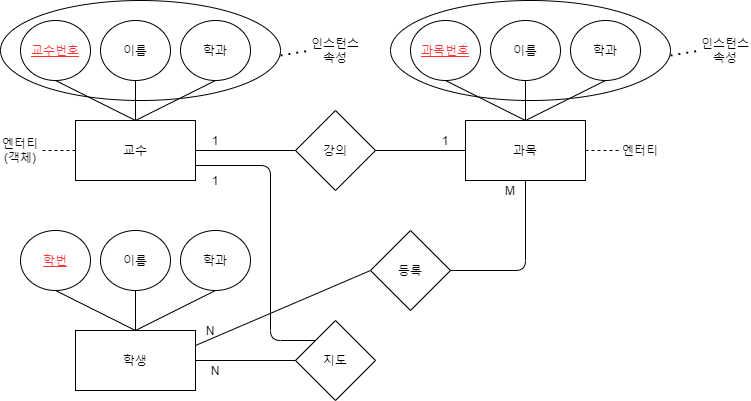

The diagram above was exported from draw.io. Its source (the exported page's mxGraphModel, read from the mxfile embedded in the PNG):
<mxGraphModel dx="1422" dy="762" grid="1" gridSize="10" guides="1" tooltips="1" connect="1" arrows="1" fold="1" page="1" pageScale="1" pageWidth="827" pageHeight="1169" background="#ffffff" math="0" shadow="0">
  <root>
    <mxCell id="0" />
    <mxCell id="1" parent="0" />
    <mxCell id="ZwjOfg2V7YQlCmntcbpw-12" value="" style="ellipse;whiteSpace=wrap;html=1;" parent="1" vertex="1">
      <mxGeometry x="10" y="10" width="280" height="100" as="geometry" />
    </mxCell>
    <mxCell id="ZwjOfg2V7YQlCmntcbpw-1" value="&lt;font style=&quot;vertical-align: inherit&quot;&gt;&lt;font style=&quot;vertical-align: inherit&quot;&gt;교수&lt;/font&gt;&lt;/font&gt;" style="rounded=0;whiteSpace=wrap;html=1;" parent="1" vertex="1">
      <mxGeometry x="85" y="130" width="120" height="60" as="geometry" />
    </mxCell>
    <mxCell id="ZwjOfg2V7YQlCmntcbpw-2" value="&lt;font style=&quot;vertical-align: inherit&quot;&gt;&lt;font style=&quot;vertical-align: inherit&quot;&gt;교수번호&lt;/font&gt;&lt;/font&gt;" style="ellipse;whiteSpace=wrap;html=1;fontStyle=4;fontColor=#FF3333;" parent="1" vertex="1">
      <mxGeometry x="30" y="30" width="70" height="60" as="geometry" />
    </mxCell>
    <mxCell id="ZwjOfg2V7YQlCmntcbpw-3" value="&lt;font style=&quot;vertical-align: inherit&quot;&gt;&lt;font style=&quot;vertical-align: inherit&quot;&gt;이름&lt;/font&gt;&lt;/font&gt;" style="ellipse;whiteSpace=wrap;html=1;" parent="1" vertex="1">
      <mxGeometry x="110" y="30" width="70" height="60" as="geometry" />
    </mxCell>
    <mxCell id="ZwjOfg2V7YQlCmntcbpw-4" value="&lt;font style=&quot;vertical-align: inherit&quot;&gt;&lt;font style=&quot;vertical-align: inherit&quot;&gt;학과&lt;/font&gt;&lt;/font&gt;" style="ellipse;whiteSpace=wrap;html=1;" parent="1" vertex="1">
      <mxGeometry x="190" y="30" width="70" height="60" as="geometry" />
    </mxCell>
    <mxCell id="ZwjOfg2V7YQlCmntcbpw-5" value="" style="endArrow=none;html=1;entryX=0.5;entryY=1;entryDx=0;entryDy=0;exitX=0.5;exitY=0;exitDx=0;exitDy=0;" parent="1" source="ZwjOfg2V7YQlCmntcbpw-1" target="ZwjOfg2V7YQlCmntcbpw-2" edge="1">
      <mxGeometry width="50" height="50" relative="1" as="geometry">
        <mxPoint x="390" y="430" as="sourcePoint" />
        <mxPoint x="440" y="380" as="targetPoint" />
      </mxGeometry>
    </mxCell>
    <mxCell id="ZwjOfg2V7YQlCmntcbpw-6" value="" style="endArrow=none;html=1;entryX=0.5;entryY=1;entryDx=0;entryDy=0;exitX=0.5;exitY=0;exitDx=0;exitDy=0;" parent="1" source="ZwjOfg2V7YQlCmntcbpw-1" target="ZwjOfg2V7YQlCmntcbpw-3" edge="1">
      <mxGeometry width="50" height="50" relative="1" as="geometry">
        <mxPoint x="160" y="140" as="sourcePoint" />
        <mxPoint x="75" y="100" as="targetPoint" />
      </mxGeometry>
    </mxCell>
    <mxCell id="ZwjOfg2V7YQlCmntcbpw-7" value="" style="endArrow=none;html=1;entryX=0.5;entryY=1;entryDx=0;entryDy=0;exitX=0.5;exitY=0;exitDx=0;exitDy=0;" parent="1" source="ZwjOfg2V7YQlCmntcbpw-1" target="ZwjOfg2V7YQlCmntcbpw-4" edge="1">
      <mxGeometry width="50" height="50" relative="1" as="geometry">
        <mxPoint x="390" y="430" as="sourcePoint" />
        <mxPoint x="440" y="380" as="targetPoint" />
      </mxGeometry>
    </mxCell>
    <mxCell id="ZwjOfg2V7YQlCmntcbpw-8" value="엔터티&lt;br&gt;(객체)" style="text;html=1;strokeColor=none;fillColor=none;align=center;verticalAlign=middle;whiteSpace=wrap;rounded=0;" parent="1" vertex="1">
      <mxGeometry x="10" y="150" width="40" height="20" as="geometry" />
    </mxCell>
    <mxCell id="ZwjOfg2V7YQlCmntcbpw-9" value="&lt;font style=&quot;vertical-align: inherit&quot;&gt;&lt;font style=&quot;vertical-align: inherit&quot;&gt;인스턴스 속성&lt;/font&gt;&lt;/font&gt;" style="text;html=1;strokeColor=none;fillColor=none;align=center;verticalAlign=middle;whiteSpace=wrap;rounded=0;" parent="1" vertex="1">
      <mxGeometry x="320" y="50" width="50" height="20" as="geometry" />
    </mxCell>
    <mxCell id="ZwjOfg2V7YQlCmntcbpw-10" value="" style="endArrow=none;dashed=1;html=1;dashPattern=1 3;strokeWidth=2;entryX=0;entryY=0.5;entryDx=0;entryDy=0;exitX=1;exitY=0.5;exitDx=0;exitDy=0;" parent="1" target="ZwjOfg2V7YQlCmntcbpw-9" edge="1">
      <mxGeometry width="50" height="50" relative="1" as="geometry">
        <mxPoint x="290" y="65" as="sourcePoint" />
        <mxPoint x="440" y="360" as="targetPoint" />
      </mxGeometry>
    </mxCell>
    <mxCell id="ZwjOfg2V7YQlCmntcbpw-13" value="" style="ellipse;whiteSpace=wrap;html=1;" parent="1" vertex="1">
      <mxGeometry x="400" y="10" width="280" height="100" as="geometry" />
    </mxCell>
    <mxCell id="ZwjOfg2V7YQlCmntcbpw-14" value="&lt;font style=&quot;vertical-align: inherit&quot;&gt;&lt;font style=&quot;vertical-align: inherit&quot;&gt;과목&lt;/font&gt;&lt;/font&gt;" style="rounded=0;whiteSpace=wrap;html=1;" parent="1" vertex="1">
      <mxGeometry x="475" y="130" width="120" height="60" as="geometry" />
    </mxCell>
    <mxCell id="ZwjOfg2V7YQlCmntcbpw-15" value="&lt;font style=&quot;vertical-align: inherit&quot;&gt;&lt;font style=&quot;vertical-align: inherit&quot;&gt;과목번호&lt;/font&gt;&lt;/font&gt;" style="ellipse;whiteSpace=wrap;html=1;fontStyle=4;fontColor=#FF3333;" parent="1" vertex="1">
      <mxGeometry x="420" y="30" width="70" height="60" as="geometry" />
    </mxCell>
    <mxCell id="ZwjOfg2V7YQlCmntcbpw-16" value="&lt;font style=&quot;vertical-align: inherit&quot;&gt;&lt;font style=&quot;vertical-align: inherit&quot;&gt;이름&lt;/font&gt;&lt;/font&gt;" style="ellipse;whiteSpace=wrap;html=1;" parent="1" vertex="1">
      <mxGeometry x="500" y="30" width="70" height="60" as="geometry" />
    </mxCell>
    <mxCell id="ZwjOfg2V7YQlCmntcbpw-17" value="&lt;font style=&quot;vertical-align: inherit&quot;&gt;&lt;font style=&quot;vertical-align: inherit&quot;&gt;학과&lt;/font&gt;&lt;/font&gt;" style="ellipse;whiteSpace=wrap;html=1;" parent="1" vertex="1">
      <mxGeometry x="580" y="30" width="70" height="60" as="geometry" />
    </mxCell>
    <mxCell id="ZwjOfg2V7YQlCmntcbpw-18" value="" style="endArrow=none;html=1;entryX=0.5;entryY=1;entryDx=0;entryDy=0;exitX=0.5;exitY=0;exitDx=0;exitDy=0;" parent="1" source="ZwjOfg2V7YQlCmntcbpw-14" target="ZwjOfg2V7YQlCmntcbpw-15" edge="1">
      <mxGeometry width="50" height="50" relative="1" as="geometry">
        <mxPoint x="780" y="430" as="sourcePoint" />
        <mxPoint x="830" y="380" as="targetPoint" />
      </mxGeometry>
    </mxCell>
    <mxCell id="ZwjOfg2V7YQlCmntcbpw-19" value="" style="endArrow=none;html=1;entryX=0.5;entryY=1;entryDx=0;entryDy=0;exitX=0.5;exitY=0;exitDx=0;exitDy=0;" parent="1" source="ZwjOfg2V7YQlCmntcbpw-14" target="ZwjOfg2V7YQlCmntcbpw-16" edge="1">
      <mxGeometry width="50" height="50" relative="1" as="geometry">
        <mxPoint x="550" y="140" as="sourcePoint" />
        <mxPoint x="465" y="100" as="targetPoint" />
      </mxGeometry>
    </mxCell>
    <mxCell id="ZwjOfg2V7YQlCmntcbpw-20" value="" style="endArrow=none;html=1;entryX=0.5;entryY=1;entryDx=0;entryDy=0;exitX=0.5;exitY=0;exitDx=0;exitDy=0;" parent="1" source="ZwjOfg2V7YQlCmntcbpw-14" target="ZwjOfg2V7YQlCmntcbpw-17" edge="1">
      <mxGeometry width="50" height="50" relative="1" as="geometry">
        <mxPoint x="780" y="430" as="sourcePoint" />
        <mxPoint x="830" y="380" as="targetPoint" />
      </mxGeometry>
    </mxCell>
    <mxCell id="ZwjOfg2V7YQlCmntcbpw-21" value="&lt;font style=&quot;vertical-align: inherit&quot;&gt;&lt;font style=&quot;vertical-align: inherit&quot;&gt;엔터티&lt;/font&gt;&lt;/font&gt;" style="text;html=1;strokeColor=none;fillColor=none;align=center;verticalAlign=middle;whiteSpace=wrap;rounded=0;" parent="1" vertex="1">
      <mxGeometry x="630" y="150" width="40" height="20" as="geometry" />
    </mxCell>
    <mxCell id="ZwjOfg2V7YQlCmntcbpw-22" value="&lt;font style=&quot;vertical-align: inherit&quot;&gt;&lt;font style=&quot;vertical-align: inherit&quot;&gt;인스턴스 속성&lt;/font&gt;&lt;/font&gt;" style="text;html=1;strokeColor=none;fillColor=none;align=center;verticalAlign=middle;whiteSpace=wrap;rounded=0;" parent="1" vertex="1">
      <mxGeometry x="710" y="50" width="50" height="20" as="geometry" />
    </mxCell>
    <mxCell id="ZwjOfg2V7YQlCmntcbpw-23" value="" style="endArrow=none;dashed=1;html=1;dashPattern=1 3;strokeWidth=2;entryX=0;entryY=0.5;entryDx=0;entryDy=0;exitX=1;exitY=0.5;exitDx=0;exitDy=0;" parent="1" target="ZwjOfg2V7YQlCmntcbpw-22" edge="1">
      <mxGeometry width="50" height="50" relative="1" as="geometry">
        <mxPoint x="680" y="65" as="sourcePoint" />
        <mxPoint x="830" y="360" as="targetPoint" />
      </mxGeometry>
    </mxCell>
    <mxCell id="ZwjOfg2V7YQlCmntcbpw-24" value="" style="endArrow=none;dashed=1;html=1;entryX=0;entryY=0.5;entryDx=0;entryDy=0;exitX=1;exitY=0.5;exitDx=0;exitDy=0;" parent="1" source="ZwjOfg2V7YQlCmntcbpw-14" target="ZwjOfg2V7YQlCmntcbpw-21" edge="1">
      <mxGeometry width="50" height="50" relative="1" as="geometry">
        <mxPoint x="780" y="410" as="sourcePoint" />
        <mxPoint x="830" y="360" as="targetPoint" />
      </mxGeometry>
    </mxCell>
    <mxCell id="ZwjOfg2V7YQlCmntcbpw-25" value="&lt;font style=&quot;vertical-align: inherit&quot;&gt;&lt;font style=&quot;vertical-align: inherit&quot;&gt;&lt;font&gt;강&lt;/font&gt;의&lt;/font&gt;&lt;/font&gt;" style="rhombus;whiteSpace=wrap;html=1;" parent="1" vertex="1">
      <mxGeometry x="305" y="120" width="80" height="80" as="geometry" />
    </mxCell>
    <mxCell id="ZwjOfg2V7YQlCmntcbpw-26" style="edgeStyle=orthogonalEdgeStyle;rounded=0;orthogonalLoop=1;jettySize=auto;html=1;exitX=0.5;exitY=1;exitDx=0;exitDy=0;fontColor=#000000;" parent="1" source="ZwjOfg2V7YQlCmntcbpw-8" target="ZwjOfg2V7YQlCmntcbpw-8" edge="1">
      <mxGeometry relative="1" as="geometry" />
    </mxCell>
    <mxCell id="ZwjOfg2V7YQlCmntcbpw-29" value="" style="endArrow=none;dashed=1;html=1;fontColor=#000000;entryX=1;entryY=0.5;entryDx=0;entryDy=0;exitX=0;exitY=0.5;exitDx=0;exitDy=0;" parent="1" source="ZwjOfg2V7YQlCmntcbpw-1" target="ZwjOfg2V7YQlCmntcbpw-8" edge="1">
      <mxGeometry width="50" height="50" relative="1" as="geometry">
        <mxPoint x="390" y="400" as="sourcePoint" />
        <mxPoint x="440" y="350" as="targetPoint" />
      </mxGeometry>
    </mxCell>
    <mxCell id="ZwjOfg2V7YQlCmntcbpw-30" value="" style="endArrow=none;html=1;fontColor=#000000;entryX=1;entryY=0.5;entryDx=0;entryDy=0;exitX=0;exitY=0.5;exitDx=0;exitDy=0;" parent="1" source="ZwjOfg2V7YQlCmntcbpw-25" target="ZwjOfg2V7YQlCmntcbpw-1" edge="1">
      <mxGeometry width="50" height="50" relative="1" as="geometry">
        <mxPoint x="390" y="400" as="sourcePoint" />
        <mxPoint x="440" y="350" as="targetPoint" />
      </mxGeometry>
    </mxCell>
    <mxCell id="ZwjOfg2V7YQlCmntcbpw-31" value="" style="endArrow=none;html=1;fontColor=#000000;entryX=1;entryY=0.5;entryDx=0;entryDy=0;exitX=0;exitY=0.5;exitDx=0;exitDy=0;" parent="1" source="ZwjOfg2V7YQlCmntcbpw-14" target="ZwjOfg2V7YQlCmntcbpw-25" edge="1">
      <mxGeometry width="50" height="50" relative="1" as="geometry">
        <mxPoint x="315" y="170" as="sourcePoint" />
        <mxPoint x="215" y="170" as="targetPoint" />
      </mxGeometry>
    </mxCell>
    <mxCell id="ZwjOfg2V7YQlCmntcbpw-32" value="학생" style="rounded=0;whiteSpace=wrap;html=1;" parent="1" vertex="1">
      <mxGeometry x="85" y="340" width="120" height="60" as="geometry" />
    </mxCell>
    <mxCell id="ZwjOfg2V7YQlCmntcbpw-33" value="학번" style="ellipse;whiteSpace=wrap;html=1;fontStyle=4;fontColor=#FF3333;" parent="1" vertex="1">
      <mxGeometry x="30" y="240" width="70" height="60" as="geometry" />
    </mxCell>
    <mxCell id="ZwjOfg2V7YQlCmntcbpw-34" value="&lt;font style=&quot;vertical-align: inherit&quot;&gt;&lt;font style=&quot;vertical-align: inherit&quot;&gt;이름&lt;/font&gt;&lt;/font&gt;" style="ellipse;whiteSpace=wrap;html=1;" parent="1" vertex="1">
      <mxGeometry x="110" y="240" width="70" height="60" as="geometry" />
    </mxCell>
    <mxCell id="ZwjOfg2V7YQlCmntcbpw-35" value="&lt;font style=&quot;vertical-align: inherit&quot;&gt;&lt;font style=&quot;vertical-align: inherit&quot;&gt;학과&lt;/font&gt;&lt;/font&gt;" style="ellipse;whiteSpace=wrap;html=1;" parent="1" vertex="1">
      <mxGeometry x="190" y="240" width="70" height="60" as="geometry" />
    </mxCell>
    <mxCell id="ZwjOfg2V7YQlCmntcbpw-36" value="" style="endArrow=none;html=1;entryX=0.5;entryY=1;entryDx=0;entryDy=0;exitX=0.5;exitY=0;exitDx=0;exitDy=0;" parent="1" source="ZwjOfg2V7YQlCmntcbpw-32" target="ZwjOfg2V7YQlCmntcbpw-33" edge="1">
      <mxGeometry width="50" height="50" relative="1" as="geometry">
        <mxPoint x="390" y="640" as="sourcePoint" />
        <mxPoint x="440" y="590" as="targetPoint" />
      </mxGeometry>
    </mxCell>
    <mxCell id="ZwjOfg2V7YQlCmntcbpw-37" value="" style="endArrow=none;html=1;entryX=0.5;entryY=1;entryDx=0;entryDy=0;exitX=0.5;exitY=0;exitDx=0;exitDy=0;" parent="1" source="ZwjOfg2V7YQlCmntcbpw-32" target="ZwjOfg2V7YQlCmntcbpw-34" edge="1">
      <mxGeometry width="50" height="50" relative="1" as="geometry">
        <mxPoint x="160" y="350" as="sourcePoint" />
        <mxPoint x="75" y="310" as="targetPoint" />
      </mxGeometry>
    </mxCell>
    <mxCell id="ZwjOfg2V7YQlCmntcbpw-38" value="" style="endArrow=none;html=1;entryX=0.5;entryY=1;entryDx=0;entryDy=0;exitX=0.5;exitY=0;exitDx=0;exitDy=0;" parent="1" source="ZwjOfg2V7YQlCmntcbpw-32" target="ZwjOfg2V7YQlCmntcbpw-35" edge="1">
      <mxGeometry width="50" height="50" relative="1" as="geometry">
        <mxPoint x="390" y="640" as="sourcePoint" />
        <mxPoint x="440" y="590" as="targetPoint" />
      </mxGeometry>
    </mxCell>
    <mxCell id="ZwjOfg2V7YQlCmntcbpw-41" value="지도" style="rhombus;whiteSpace=wrap;html=1;" parent="1" vertex="1">
      <mxGeometry x="305" y="330" width="80" height="80" as="geometry" />
    </mxCell>
    <mxCell id="ZwjOfg2V7YQlCmntcbpw-42" value="" style="endArrow=none;html=1;fontColor=#000000;entryX=0;entryY=0.5;entryDx=0;entryDy=0;exitX=1;exitY=0.5;exitDx=0;exitDy=0;" parent="1" source="ZwjOfg2V7YQlCmntcbpw-32" target="ZwjOfg2V7YQlCmntcbpw-41" edge="1">
      <mxGeometry width="50" height="50" relative="1" as="geometry">
        <mxPoint x="390" y="400" as="sourcePoint" />
        <mxPoint x="440" y="350" as="targetPoint" />
      </mxGeometry>
    </mxCell>
    <mxCell id="ZwjOfg2V7YQlCmntcbpw-44" value="" style="endArrow=none;html=1;fontColor=#000000;entryX=1;entryY=0.75;entryDx=0;entryDy=0;exitX=0;exitY=0;exitDx=0;exitDy=0;" parent="1" source="ZwjOfg2V7YQlCmntcbpw-41" target="ZwjOfg2V7YQlCmntcbpw-1" edge="1">
      <mxGeometry width="50" height="50" relative="1" as="geometry">
        <mxPoint x="340" y="340" as="sourcePoint" />
        <mxPoint x="440" y="350" as="targetPoint" />
        <Array as="points">
          <mxPoint x="280" y="350" />
          <mxPoint x="280" y="175" />
        </Array>
      </mxGeometry>
    </mxCell>
    <mxCell id="ZwjOfg2V7YQlCmntcbpw-45" value="N" style="text;html=1;strokeColor=none;fillColor=none;align=center;verticalAlign=middle;whiteSpace=wrap;rounded=0;fontColor=#000000;" parent="1" vertex="1">
      <mxGeometry x="205" y="370" width="40" height="20" as="geometry" />
    </mxCell>
    <mxCell id="ZwjOfg2V7YQlCmntcbpw-46" value="1" style="text;html=1;strokeColor=none;fillColor=none;align=center;verticalAlign=middle;whiteSpace=wrap;rounded=0;fontColor=#000000;" parent="1" vertex="1">
      <mxGeometry x="205" y="180" width="40" height="20" as="geometry" />
    </mxCell>
    <mxCell id="ZwjOfg2V7YQlCmntcbpw-47" value="1" style="text;html=1;strokeColor=none;fillColor=none;align=center;verticalAlign=middle;whiteSpace=wrap;rounded=0;fontColor=#000000;" parent="1" vertex="1">
      <mxGeometry x="205" y="140" width="40" height="20" as="geometry" />
    </mxCell>
    <mxCell id="ZwjOfg2V7YQlCmntcbpw-48" value="1" style="text;html=1;strokeColor=none;fillColor=none;align=center;verticalAlign=middle;whiteSpace=wrap;rounded=0;fontColor=#000000;" parent="1" vertex="1">
      <mxGeometry x="435" y="140" width="40" height="20" as="geometry" />
    </mxCell>
    <mxCell id="ZwjOfg2V7YQlCmntcbpw-62" value="" style="endArrow=none;html=1;fontColor=#000000;entryX=0;entryY=0.5;entryDx=0;entryDy=0;exitX=1;exitY=0.25;exitDx=0;exitDy=0;" parent="1" source="ZwjOfg2V7YQlCmntcbpw-32" target="ZwjOfg2V7YQlCmntcbpw-64" edge="1">
      <mxGeometry width="50" height="50" relative="1" as="geometry">
        <mxPoint x="390" y="400" as="sourcePoint" />
        <mxPoint x="490" y="370" as="targetPoint" />
      </mxGeometry>
    </mxCell>
    <mxCell id="ZwjOfg2V7YQlCmntcbpw-64" value="등록" style="rhombus;whiteSpace=wrap;html=1;fontColor=#000000;" parent="1" vertex="1">
      <mxGeometry x="380" y="240" width="80" height="80" as="geometry" />
    </mxCell>
    <mxCell id="ZwjOfg2V7YQlCmntcbpw-66" value="N" style="text;html=1;strokeColor=none;fillColor=none;align=center;verticalAlign=middle;whiteSpace=wrap;rounded=0;fontColor=#000000;" parent="1" vertex="1">
      <mxGeometry x="200" y="330" width="40" height="20" as="geometry" />
    </mxCell>
    <mxCell id="ZwjOfg2V7YQlCmntcbpw-67" value="M" style="text;html=1;strokeColor=none;fillColor=none;align=center;verticalAlign=middle;whiteSpace=wrap;rounded=0;fontColor=#000000;" parent="1" vertex="1">
      <mxGeometry x="500" y="190" width="40" height="20" as="geometry" />
    </mxCell>
    <mxCell id="ZwjOfg2V7YQlCmntcbpw-68" value="" style="endArrow=none;html=1;fontColor=#000000;exitX=1;exitY=0.5;exitDx=0;exitDy=0;" parent="1" source="ZwjOfg2V7YQlCmntcbpw-64" edge="1">
      <mxGeometry width="50" height="50" relative="1" as="geometry">
        <mxPoint x="460" y="280" as="sourcePoint" />
        <mxPoint x="535" y="190" as="targetPoint" />
        <Array as="points">
          <mxPoint x="535" y="280" />
        </Array>
      </mxGeometry>
    </mxCell>
  </root>
</mxGraphModel>